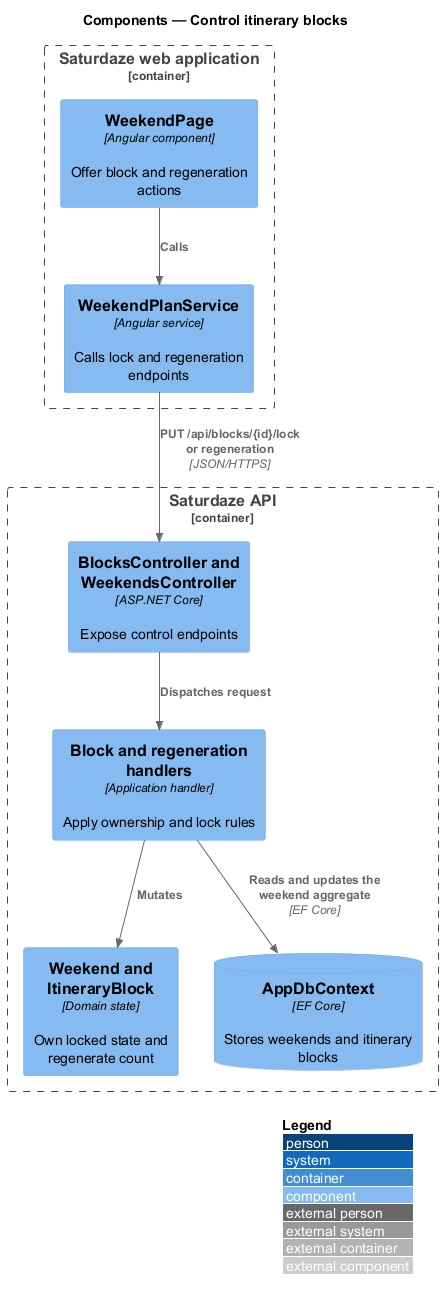

The diagram above was rendered by PlantUML. Its source (embedded in the PNG):
@startuml
!include <C4/C4_Component>
LAYOUT_WITH_LEGEND()
title Components — Control itinerary blocks

Container_Boundary(web, "Saturdaze web application") {
  Component(page, "WeekendPage", "Angular component", "Offer block and regeneration actions")
  Component(client, "WeekendPlanService", "Angular service", "Calls lock and regeneration endpoints")
}
Container_Boundary(api, "Saturdaze API") {
  Component(controller, "BlocksController and WeekendsController", "ASP.NET Core", "Expose control endpoints")
  Component(handler, "Block and regeneration handlers", "Application handler", "Apply ownership and lock rules")
  Component(entity, "Weekend and ItineraryBlock", "Domain state", "Own locked state and regenerate count")
  ComponentDb(db, "AppDbContext", "EF Core", "Stores weekends and itinerary blocks")
}
Rel(page, client, "Calls")
Rel(client, controller, "PUT /api/blocks/{id}/lock or regeneration", "JSON/HTTPS")
Rel(controller, handler, "Dispatches request")
Rel(handler, entity, "Mutates")
Rel(handler, db, "Reads and updates the weekend aggregate", "EF Core")
@enduml